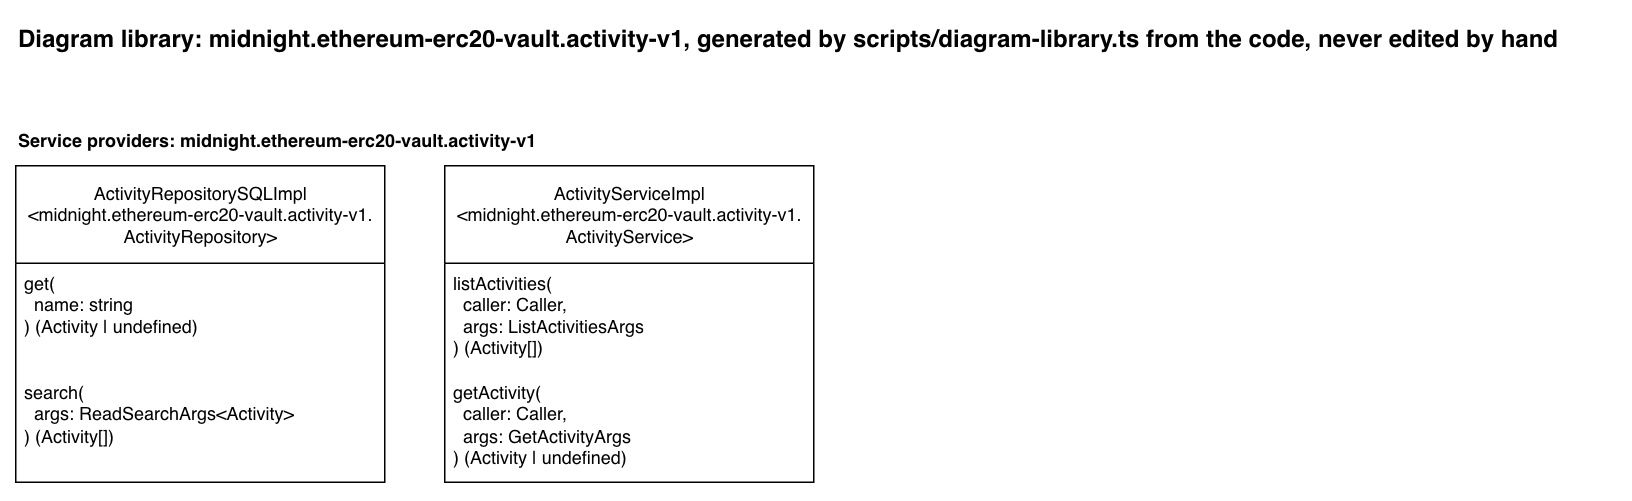

The diagram above was exported from draw.io. Its source (the exported page's mxGraphModel, read from the mxfile embedded in the PNG):
<mxGraphModel dx="1256" dy="606" grid="1" gridSize="10" guides="1" tooltips="1" connect="1" arrows="1" fold="1" page="1" pageScale="1" pageWidth="850" pageHeight="1100" math="0" shadow="0">
  <root>
    <mxCell id="0" />
    <mxCell id="1" parent="0" />
    <mxCell id="library-title" parent="1" style="text;html=1;fontStyle=1;fontSize=16;" value="Diagram library: midnight.ethereum-erc20-vault.activity-v1, generated by scripts/diagram-library.ts from the code, never edited by hand" vertex="1">
      <mxGeometry height="30" width="1067" x="40" y="40" as="geometry" />
    </mxCell>
    <mxCell id="heading-providers-midnight-ethereum-erc20-vault-activity-v1" parent="1" style="text;html=1;fontStyle=1;" value="Service providers: midnight.ethereum-erc20-vault.activity-v1" vertex="1">
      <mxGeometry height="20" width="371" x="40" y="110" as="geometry" />
    </mxCell>
    <mxCell id="provider-activity-repository" parent="1" style="swimlane;fontStyle=0;childLayout=stackLayout;horizontal=1;startSize=65;fillColor=default;horizontalStack=0;resizeParent=1;resizeParentMax=0;resizeLast=0;collapsible=1;marginBottom=0;html=1;fillStyle=solid;" value="ActivityRepositorySQLImpl&lt;br&gt;&amp;lt;midnight.ethereum-erc20-vault.activity-v1.&lt;br&gt;ActivityRepository&amp;gt;" vertex="1">
      <mxGeometry height="211" width="246" x="40" y="140" as="geometry" />
    </mxCell>
    <mxCell id="provider-activity-repository-get" parent="provider-activity-repository" style="text;strokeColor=none;fillColor=none;align=left;verticalAlign=top;spacingLeft=4;spacingRight=4;overflow=hidden;rotatable=0;points=[[0,0.5],[1,0.5]];portConstraint=eastwest;whiteSpace=wrap;html=1;" value="get(&lt;br&gt;&amp;nbsp; name: string&lt;br&gt;) (Activity | undefined)" vertex="1">
      <mxGeometry height="73" width="246" y="65" as="geometry" />
    </mxCell>
    <mxCell id="provider-activity-repository-search" parent="provider-activity-repository" style="text;strokeColor=none;fillColor=none;align=left;verticalAlign=top;spacingLeft=4;spacingRight=4;overflow=hidden;rotatable=0;points=[[0,0.5],[1,0.5]];portConstraint=eastwest;whiteSpace=wrap;html=1;" value="search(&lt;br&gt;&amp;nbsp; args: ReadSearchArgs&amp;lt;Activity&amp;gt;&lt;br&gt;) (Activity[])" vertex="1">
      <mxGeometry height="73" width="246" y="138" as="geometry" />
    </mxCell>
    <mxCell id="provider-activity-service" parent="1" style="swimlane;fontStyle=0;childLayout=stackLayout;horizontal=1;startSize=65;fillColor=default;horizontalStack=0;resizeParent=1;resizeParentMax=0;resizeLast=0;collapsible=1;marginBottom=0;html=1;fillStyle=solid;" value="ActivityServiceImpl&lt;br&gt;&amp;lt;midnight.ethereum-erc20-vault.activity-v1.&lt;br&gt;ActivityService&amp;gt;" vertex="1">
      <mxGeometry height="211" width="246" x="326" y="140" as="geometry" />
    </mxCell>
    <mxCell id="provider-activity-service-list-activities" parent="provider-activity-service" style="text;strokeColor=none;fillColor=none;align=left;verticalAlign=top;spacingLeft=4;spacingRight=4;overflow=hidden;rotatable=0;points=[[0,0.5],[1,0.5]];portConstraint=eastwest;whiteSpace=wrap;html=1;" value="listActivities(&lt;br&gt;&amp;nbsp; caller: Caller,&lt;br&gt;&amp;nbsp; args: ListActivitiesArgs&lt;br&gt;) (Activity[])" vertex="1">
      <mxGeometry height="73" width="246" y="65" as="geometry" />
    </mxCell>
    <mxCell id="provider-activity-service-get-activity" parent="provider-activity-service" style="text;strokeColor=none;fillColor=none;align=left;verticalAlign=top;spacingLeft=4;spacingRight=4;overflow=hidden;rotatable=0;points=[[0,0.5],[1,0.5]];portConstraint=eastwest;whiteSpace=wrap;html=1;" value="getActivity(&lt;br&gt;&amp;nbsp; caller: Caller,&lt;br&gt;&amp;nbsp; args: GetActivityArgs&lt;br&gt;) (Activity | undefined)" vertex="1">
      <mxGeometry height="73" width="246" y="138" as="geometry" />
    </mxCell>
  </root>
</mxGraphModel>